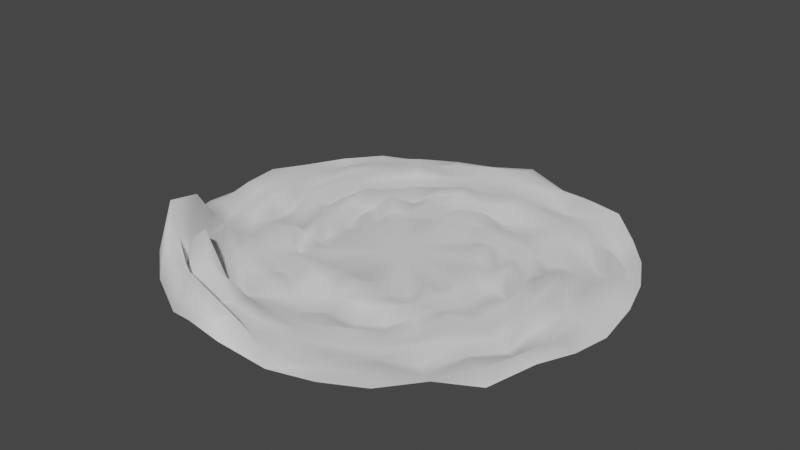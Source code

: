 # Source: ground.blend  (saved by Blender 2.92.15; exported with 4.5.12 LTS)
import bpy
from mathutils import Matrix  # noqa: F401  (used for matrix-valued properties, if any)

bpy.ops.wm.read_factory_settings(use_empty=True)
scene = bpy.context.scene
scene.name = 'Scene'

# ---- collections
col_collection = bpy.data.collections.new('Collection'); scene.collection.children.link(col_collection)

# ---- world
world_world = bpy.data.worlds.new('World'); scene.world = world_world
world_world.use_nodes = True; world_world.node_tree.nodes.clear()
_N = world_world.node_tree.nodes; _L = world_world.node_tree.links
n0 = _N.new('ShaderNodeOutputWorld'); n0.name = 'World Output'; n0.location = (300, 300)
n1 = _N.new('ShaderNodeBackground'); n1.name = 'Background'; n1.location = (10, 300)
n1.inputs[0].default_value = (0.05088, 0.05088, 0.05088, 1.0)
_L.new(n1.outputs[0], n0.inputs[0])
n0.is_active_output = True
world_world.color = (0.05088, 0.05088, 0.05088)
world_world.use_sun_shadow = False
world_world.sun_shadow_jitter_overblur = 0.0

# ---- meshes
me_circle = bpy.data.meshes.new('Circle')
me_circle.from_pydata([(0.07444, 12.63, -1.335), (-2.403, 12.39, -1.335), (-4.785, 11.66, -1.335), (-6.981, 10.49, -1.335), (-8.905, 8.912, -1.335), (-10.48, 6.988, -1.335), (-11.66, 4.792, -1.335), (-12.38, 2.41, -1.335), (-12.62, -0.06721, -1.335), (-12.38, -2.545, -1.335), (-11.66, -4.927, -1.335), (-10.48, -7.122, -1.335), (-8.905, -9.047, -1.335), (-6.981, -10.63, -1.335), (-4.785, -11.8, -1.335), (-2.403, -12.52, -1.335), (0.07444, -12.77, -1.335), (2.552, -12.52, -1.335), (4.934, -11.8, -1.335), (7.129, -10.63, -1.335), (9.054, -9.047, -1.335), (10.63, -7.122, -1.335), (11.81, -4.927, -1.335), (12.53, -2.545, -1.335), (12.77, -0.0672, -1.335), (12.53, 2.41, -1.335), (11.81, 4.792, -1.335), (10.63, 6.988, -1.335), (9.054, 8.912, -1.335), (7.129, 10.49, -1.335), (4.934, 11.66, -1.335), (2.552, 12.39, -1.335), (-1.598, 196.5, 3.325), (-37.41, 190.1, -6.065), (-74.28, 181.1, -6.901), (-109.3, 162.7, -6.603), (-138.3, 138.3, -1.335), (-162.6, 108.6, -1.335), (-180.7, 74.81, -1.335), (-190.8, 39.96, 3.146), (-196.4, -0.4488, -5.914), (-191.8, -38.24, -1.335), (-180.7, -74.94, -1.041), (-162.8, -110.1, 14.16), (-138.3, -138.4, 8.348), (-108.8, -162.9, 3.011), (-74.46, -179.2, -5.335), (-39.69, -192.2, 7.045), (-3.792, -197.1, 6.417), (38.09, -192.0, -1.017), (74.95, -180.8, -1.335), (108.8, -162.7, -1.335), (139.0, -136.3, 3.763), (163.9, -106.9, -6.082), (181.8, -73.11, 3.113), (192.0, -38.24, -1.335), (195.0, -0.5162, -5.914), (192.0, 38.1, -1.335), (180.8, 74.81, -1.335), (162.8, 108.6, -1.335), (138.4, 138.3, -1.335), (109.7, 164.0, 4.236), (74.95, 180.7, -1.335), (36.6, 193.0, -6.731), (47.23, -31.57, -1.335), (52.47, -21.77, -1.335), (-56.64, -0.06722, -1.335), (-55.55, -11.13, -1.335), (55.7, -11.13, -1.335), (-52.32, -21.77, -1.335), (56.79, -0.06717, -1.335), (-47.08, -31.57, -1.335), (55.7, 11.0, -1.335), (-40.03, -40.17, -1.335), (52.47, 21.64, -1.335), (-31.43, -47.22, -1.335), (47.23, 31.44, -1.335), (-21.63, -52.46, -1.335), (0.07445, 56.64, -1.335), (-10.99, 55.55, -1.335), (40.18, 40.03, -1.335), (-10.99, -55.69, -1.335), (-21.63, 52.33, -1.335), (31.58, 47.09, -1.335), (0.07446, -56.78, -1.335), (-31.43, 47.09, -1.335), (21.78, 52.33, -1.335), (11.14, -55.69, -1.335), (-40.03, 40.03, -1.335), (11.14, 55.55, -1.335), (21.78, -52.46, -1.335), (-47.08, 31.44, -1.335), (31.58, -47.22, -1.335), (-52.32, 21.64, -1.335), (40.18, -40.17, -1.335), (-55.55, 11.0, -1.335), (57.41, -39.27, 5.63), (68.81, -47.86, 2.444), (79.66, -52.85, -3.552), (90.14, -59.81, 2.372), (99.29, -65.26, 6.1), (110.8, -73.1, 2.142), (121.6, -81.62, 1.084), (132.0, -88.22, -3.519), (141.9, -94.22, 2.109), (153.1, -101.9, 0.609), (-67.72, 0.5289, -4.377), (-82.26, 0.6199, -3.246), (-95.1, 0.6823, 0.4573), (-108.3, -0.2669, -3.181), (-119.8, -0.441, -3.925), (-132.6, 0.3624, -8.422), (-145.7, -0.9607, 5.496), (-158.8, -0.5158, 0.9132), (-171.0, -0.09279, 0.9813), (-183.8, 2.172, 5.477), (0.2723, 70.56, 0.7882), (0.3737, 81.84, 5.557), (0.9692, 95.31, -3.36), (0.07771, 106.2, 1.124), (0.6201, 120.5, -3.309), (0.2369, 133.0, 0.601), (0.389, 146.6, 0.498), (0.2347, 158.1, 0.4909), (-0.1078, 170.6, 0.4157), (1.079, 185.6, 5.462), (168.9, -69.56, 4.965), (158.6, -65.54, -3.751), (147.6, -59.8, -9.268), (137.0, -54.38, -4.108), (123.7, -51.1, -3.448), (110.8, -45.98, -3.545), (99.5, -41.07, -3.108), (89.1, -36.27, -3.539), (77.88, -31.6, 1.039), (64.6, -27.55, -3.538), (-180.3, -35.7, 1.023), (-167.8, -33.86, -8.719), (-157.7, -29.68, -4.664), (-144.9, -27.7, -7.962), (-128.4, -25.42, -4.899), (-118.7, -23.78, -3.217), (-107.2, -21.18, -5.489), (-95.26, -20.37, -4.621), (-80.27, -15.27, 6.706), (-71.14, -14.52, -8.726), (179.5, -34.81, 2.095), (166.7, -34.07, -4.62), (156.1, -31.24, 0.9132), (143.8, -28.38, 5.74), (130.3, -25.72, -3.256), (117.7, -23.52, 0.5336), (106.1, -21.4, 0.97), (92.84, -18.97, -3.766), (80.53, -15.51, 1.126), (68.5, -13.82, 1.01), (-172.0, -69.98, 7.428), (-155.5, -65.03, 6.768), (-146.3, -61.06, -1.696), (-134.9, -55.69, -5.047), (-126.1, -51.73, -8.469), (-110.8, -48.08, 2.603), (-98.81, -41.61, 6.026), (-88.82, -33.91, 5.991), (-76.1, -31.54, 0.4641), (-67.02, -26.34, -4.38), (180.8, 0.4375, -3.504), (171.8, -0.0554, 0.7008), (159.4, 0.05698, 0.8808), (146.0, -0.7475, 6.446), (133.8, -0.5515, 0.944), (120.6, -0.07194, 6.842), (107.4, -1.977, -8.057), (95.54, 0.6093, -3.1), (82.72, 0.4842, -3.109), (69.13, -0.9541, 2.833), (-153.0, -103.0, 27.19), (-141.0, -93.26, 41.26), (-132.3, -88.6, -0.5176), (-119.9, -80.62, 12.44), (-110.7, -73.44, 0.8958), (-100.6, -66.92, -1.145), (-89.39, -60.54, -4.535), (-77.97, -54.22, 0.5912), (-70.7, -47.53, -9.362), (-56.26, -40.54, 1.031), (180.6, 36.61, 0.8972), (168.1, 35.03, 5.18), (155.2, 33.13, 1.276), (143.6, 27.76, -3.141), (132.8, 26.66, 4.982), (116.9, 23.15, 4.656), (106.1, 21.14, -3.205), (91.41, 19.11, 6.421), (81.24, 16.05, 0.9932), (69.07, 13.62, 0.7194), (-128.3, -130.1, 53.25), (-121.1, -121.3, 16.79), (-109.9, -112.2, 19.33), (-102.8, -102.6, 1.855), (-94.33, -93.73, 0.5528), (-85.6, -85.39, 5.475), (-75.4, -77.22, 3.406), (-66.97, -67.67, -3.296), (-58.15, -59.22, 0.4579), (-49.5, -50.13, 2.411), (170.5, 70.61, 0.5686), (158.9, 65.29, 0.8603), (148.2, 59.02, -3.931), (135.0, 55.49, 0.5202), (123.0, 51.59, 0.6335), (111.4, 47.44, -3.753), (98.99, 42.7, -7.721), (88.78, 36.82, 0.657), (76.78, 29.3, -3.824), (64.25, 27.44, 0.7682), (-102.9, -153.4, 50.05), (-95.98, -145.3, 7.71), (-87.11, -131.2, 41.61), (-81.19, -122.1, 1.883), (-74.18, -110.2, 2.154), (-68.76, -101.5, -6.693), (-59.11, -89.9, -3.421), (-53.14, -79.81, -3.3), (-48.14, -67.4, 1.773), (-38.58, -56.27, -3.166), (152.8, 102.7, -8.504), (142.4, 94.98, 6.649), (132.8, 88.88, -9.14), (121.9, 81.11, -3.756), (110.0, 73.12, -9.169), (102.1, 66.22, -8.394), (90.26, 60.19, 0.5884), (78.88, 52.57, -3.065), (68.74, 45.76, -3.635), (58.78, 41.64, 6.12), (-71.6, -168.6, 31.05), (-66.01, -158.6, 0.1793), (-65.1, -147.9, 28.18), (-56.13, -134.1, -3.103), (-50.92, -125.4, -5.927), (-44.87, -112.0, 7.218), (-40.25, -98.68, 5.995), (-36.63, -87.38, -3.771), (-33.55, -75.27, 5.448), (-27.53, -65.58, 6.672), (-35.74, 180.0, 1.492), (-32.02, 168.2, 6.526), (-30.15, 155.8, 0.5253), (-28.85, 143.3, 1.039), (-25.09, 130.8, -3.437), (-23.97, 118.2, 6.548), (-18.84, 104.8, 5.686), (-16.89, 95.63, 1.496), (-17.0, 83.04, -3.995), (-13.88, 68.41, -3.136), (129.8, 132.2, -9.086), (121.5, 122.2, -7.566), (112.1, 112.2, 0.6568), (104.6, 103.2, -3.832), (93.75, 94.76, 0.6428), (86.39, 83.82, 1.17), (75.97, 76.17, -3.237), (67.85, 67.95, 0.6695), (57.62, 59.93, -4.656), (49.18, 49.14, 0.7334), (-44.18, -183.1, 41.05), (-38.26, -170.0, 7.875), (-30.81, -155.5, 8.565), (-27.78, -144.1, 8.096), (-27.88, -130.9, 0.6258), (-25.17, -118.5, -0.8327), (-21.72, -106.3, -3.515), (-18.49, -94.1, 0.9793), (-14.74, -81.43, 1.233), (-14.34, -69.94, 1.424), (-69.84, 169.2, 0.8169), (-66.16, 159.1, 1.808), (-60.19, 146.4, -3.262), (-57.38, 133.5, 1.547), (-50.65, 123.5, -3.247), (-46.0, 111.3, 1.057), (-41.67, 99.63, 0.4707), (-36.14, 88.24, -3.235), (-32.23, 76.26, 0.5133), (-27.84, 64.69, -4.258), (102.7, 153.4, 1.757), (95.41, 141.6, 0.7654), (89.65, 130.8, 1.1), (79.66, 123.5, 1.965), (74.86, 110.6, 0.8662), (67.76, 100.1, -3.682), (61.59, 88.67, -3.275), (50.88, 79.09, 1.422), (45.33, 69.08, 0.6192), (40.53, 56.47, -3.779), (-0.382, -184.7, 24.48), (0.3142, -169.7, 2.043), (-3.068, -159.5, 7.25), (-1.875, -147.4, 4.626), (-2.107, -132.8, -4.563), (1.102, -121.7, -3.387), (-0.2914, -109.4, -8.074), (-1.212, -94.67, -3.943), (-0.507, -83.3, -3.545), (-1.089, -69.55, 6.394), (-102.5, 152.2, 0.3921), (-93.96, 142.6, -8.314), (-88.51, 130.3, 5.656), (-80.35, 121.9, 0.7403), (-73.37, 109.9, -8.476), (-66.72, 99.99, 0.4761), (-58.42, 90.25, -9.326), (-51.15, 79.05, -5.165), (-44.24, 67.95, -4.973), (-38.76, 58.06, -3.472), (71.04, 169.6, 5.54), (64.38, 157.6, -8.126), (60.16, 146.3, -5.221), (56.35, 136.6, 1.095), (49.92, 125.5, 1.063), (46.95, 111.7, -4.194), (41.19, 100.3, -8.335), (36.79, 88.67, -3.65), (31.42, 76.99, -3.328), (25.21, 65.49, 2.538), (36.92, -179.9, -8.682), (33.18, -168.1, 2.684), (29.77, -156.6, 2.631), (27.88, -143.7, 1.883), (26.53, -131.3, 0.5395), (25.02, -117.9, 2.714), (21.09, -106.0, -3.287), (18.28, -92.3, 2.46), (16.19, -80.14, 5.229), (12.98, -69.93, 6.237), (-130.2, 129.6, 0.668), (-120.5, 120.5, 0.6443), (-111.6, 111.6, 0.8687), (-103.4, 102.9, -3.291), (-95.41, 94.2, -5.013), (-85.54, 85.24, -3.718), (-76.97, 76.42, -3.051), (-66.98, 66.67, 0.8153), (-58.64, 58.48, 6.009), (-49.85, 49.98, 0.8073), (36.14, 179.6, 0.9608), (34.06, 168.4, 0.704), (31.5, 154.9, -3.195), (29.07, 142.9, -3.227), (27.61, 131.5, 5.496), (21.91, 118.7, 2.334), (23.45, 105.7, -8.823), (17.97, 93.6, 1.861), (17.0, 80.83, -3.26), (14.08, 69.45, 0.5425), (72.76, -170.6, 2.554), (65.64, -158.9, 0.7328), (60.84, -146.7, -3.243), (58.0, -134.2, -3.771), (49.1, -121.1, 1.416), (46.23, -112.3, -3.006), (40.26, -100.2, -8.131), (35.84, -87.98, 0.8154), (31.81, -77.11, 0.6513), (27.44, -62.81, 2.045), (-151.0, 101.6, -7.803), (-143.3, 94.63, 1.457), (-131.4, 88.05, 3.052), (-121.0, 80.49, 0.8097), (-110.1, 74.07, 0.555), (-100.7, 67.22, -3.755), (-90.91, 61.2, 5.338), (-79.25, 54.28, -8.072), (-69.57, 45.91, -3.623), (-59.94, 38.63, -8.197), (101.7, -152.9, 1.039), (95.58, -140.4, 1.89), (87.58, -131.4, -3.471), (81.42, -121.6, -3.295), (73.35, -111.2, -3.316), (66.72, -99.7, -3.319), (59.01, -88.15, -8.068), (53.45, -78.68, 0.794), (46.32, -68.26, 0.5518), (39.63, -58.65, -3.206), (-171.0, 69.61, 1.641), (-158.2, 64.95, 0.7334), (-146.0, 60.87, -3.244), (-134.1, 56.2, -3.269), (-122.0, 52.73, 5.517), (-110.3, 47.09, -8.254), (-99.36, 42.77, 1.746), (-87.67, 35.63, 2.5), (-76.79, 33.5, -7.798), (-65.03, 26.73, 0.8724), (130.8, -129.6, -3.42), (120.3, -120.7, -8.36), (109.9, -112.0, -8.449), (102.8, -103.0, 0.8212), (93.64, -94.69, -3.478), (85.15, -86.23, -3.312), (77.08, -76.67, 0.7095), (67.25, -68.72, 6.367), (58.87, -58.38, -3.475), (49.34, -50.17, -4.089), (-182.9, 36.13, 1.345), (-167.6, 33.4, 0.6008), (-154.4, 29.58, 1.861), (-142.9, 26.45, -3.574), (-131.0, 26.23, 0.9951), (-118.1, 24.17, -3.263), (-106.3, 21.39, -3.317), (-93.06, 18.22, -3.549), (-80.52, 15.98, 0.657), (-68.36, 13.33, -8.239), (0.07444, -0.06721, -1.335)], [], [(126, 105, 53, 54), (136, 115, 40, 41), (146, 126, 54, 55), (156, 136, 41, 42), (166, 146, 55, 56), (176, 156, 42, 43), (186, 166, 56, 57), (196, 176, 43, 44), (206, 186, 57, 58), (216, 196, 44, 45), (226, 206, 58, 59), (236, 216, 45, 46), (246, 125, 32, 33), (256, 226, 59, 60), (266, 236, 46, 47), (276, 246, 33, 34), (286, 256, 60, 61), (296, 266, 47, 48), (306, 276, 34, 35), (316, 286, 61, 62), (326, 296, 48, 49), (336, 306, 35, 36), (346, 316, 62, 63), (356, 326, 49, 50), (366, 336, 36, 37), (125, 346, 63, 32), (376, 356, 50, 51), (386, 366, 37, 38), (396, 376, 51, 52), (406, 386, 38, 39), (105, 396, 52, 53), (115, 406, 39, 40), (8, 7, 95, 66), (21, 20, 94, 64), (7, 6, 93, 95), (20, 19, 92, 94), (6, 5, 91, 93), (19, 18, 90, 92), (0, 31, 89, 78), (5, 4, 88, 91), (18, 17, 87, 90), (31, 30, 86, 89), (4, 3, 85, 88), (17, 16, 84, 87), (30, 29, 83, 86), (3, 2, 82, 85), (16, 15, 81, 84), (29, 28, 80, 83), (2, 1, 79, 82), (15, 14, 77, 81), (28, 27, 76, 80), (1, 0, 78, 79), (14, 13, 75, 77), (27, 26, 74, 76), (13, 12, 73, 75), (26, 25, 72, 74), (12, 11, 71, 73), (25, 24, 70, 72), (11, 10, 69, 71), (24, 23, 68, 70), (10, 9, 67, 69), (23, 22, 65, 68), (9, 8, 66, 67), (22, 21, 64, 65), (66, 95, 415, 106), (106, 415, 414, 107), (107, 414, 413, 108), (108, 413, 412, 109), (109, 412, 411, 110), (110, 411, 410, 111), (111, 410, 409, 112), (112, 409, 408, 113), (113, 408, 407, 114), (114, 407, 406, 115), (64, 94, 405, 96), (96, 405, 404, 97), (97, 404, 403, 98), (98, 403, 402, 99), (99, 402, 401, 100), (100, 401, 400, 101), (101, 400, 399, 102), (102, 399, 398, 103), (103, 398, 397, 104), (104, 397, 396, 105), (95, 93, 395, 415), (415, 395, 394, 414), (414, 394, 393, 413), (413, 393, 392, 412), (412, 392, 391, 411), (411, 391, 390, 410), (410, 390, 389, 409), (409, 389, 388, 408), (408, 388, 387, 407), (407, 387, 386, 406), (94, 92, 385, 405), (405, 385, 384, 404), (404, 384, 383, 403), (403, 383, 382, 402), (402, 382, 381, 401), (401, 381, 380, 400), (400, 380, 379, 399), (399, 379, 378, 398), (398, 378, 377, 397), (397, 377, 376, 396), (93, 91, 375, 395), (395, 375, 374, 394), (394, 374, 373, 393), (393, 373, 372, 392), (392, 372, 371, 391), (391, 371, 370, 390), (390, 370, 369, 389), (389, 369, 368, 388), (388, 368, 367, 387), (387, 367, 366, 386), (92, 90, 365, 385), (385, 365, 364, 384), (384, 364, 363, 383), (383, 363, 362, 382), (382, 362, 361, 381), (381, 361, 360, 380), (380, 360, 359, 379), (379, 359, 358, 378), (378, 358, 357, 377), (377, 357, 356, 376), (78, 89, 355, 116), (116, 355, 354, 117), (117, 354, 353, 118), (118, 353, 352, 119), (119, 352, 351, 120), (120, 351, 350, 121), (121, 350, 349, 122), (122, 349, 348, 123), (123, 348, 347, 124), (124, 347, 346, 125), (91, 88, 345, 375), (375, 345, 344, 374), (374, 344, 343, 373), (373, 343, 342, 372), (372, 342, 341, 371), (371, 341, 340, 370), (370, 340, 339, 369), (369, 339, 338, 368), (368, 338, 337, 367), (367, 337, 336, 366), (90, 87, 335, 365), (365, 335, 334, 364), (364, 334, 333, 363), (363, 333, 332, 362), (362, 332, 331, 361), (361, 331, 330, 360), (360, 330, 329, 359), (359, 329, 328, 358), (358, 328, 327, 357), (357, 327, 326, 356), (89, 86, 325, 355), (355, 325, 324, 354), (354, 324, 323, 353), (353, 323, 322, 352), (352, 322, 321, 351), (351, 321, 320, 350), (350, 320, 319, 349), (349, 319, 318, 348), (348, 318, 317, 347), (347, 317, 316, 346), (88, 85, 315, 345), (345, 315, 314, 344), (344, 314, 313, 343), (343, 313, 312, 342), (342, 312, 311, 341), (341, 311, 310, 340), (340, 310, 309, 339), (339, 309, 308, 338), (338, 308, 307, 337), (337, 307, 306, 336), (87, 84, 305, 335), (335, 305, 304, 334), (334, 304, 303, 333), (333, 303, 302, 332), (332, 302, 301, 331), (331, 301, 300, 330), (330, 300, 299, 329), (329, 299, 298, 328), (328, 298, 297, 327), (327, 297, 296, 326), (86, 83, 295, 325), (325, 295, 294, 324), (324, 294, 293, 323), (323, 293, 292, 322), (322, 292, 291, 321), (321, 291, 290, 320), (320, 290, 289, 319), (319, 289, 288, 318), (318, 288, 287, 317), (317, 287, 286, 316), (85, 82, 285, 315), (315, 285, 284, 314), (314, 284, 283, 313), (313, 283, 282, 312), (312, 282, 281, 311), (311, 281, 280, 310), (310, 280, 279, 309), (309, 279, 278, 308), (308, 278, 277, 307), (307, 277, 276, 306), (84, 81, 275, 305), (305, 275, 274, 304), (304, 274, 273, 303), (303, 273, 272, 302), (302, 272, 271, 301), (301, 271, 270, 300), (300, 270, 269, 299), (299, 269, 268, 298), (298, 268, 267, 297), (297, 267, 266, 296), (83, 80, 265, 295), (295, 265, 264, 294), (294, 264, 263, 293), (293, 263, 262, 292), (292, 262, 261, 291), (291, 261, 260, 290), (290, 260, 259, 289), (289, 259, 258, 288), (288, 258, 257, 287), (287, 257, 256, 286), (82, 79, 255, 285), (285, 255, 254, 284), (284, 254, 253, 283), (283, 253, 252, 282), (282, 252, 251, 281), (281, 251, 250, 280), (280, 250, 249, 279), (279, 249, 248, 278), (278, 248, 247, 277), (277, 247, 246, 276), (81, 77, 245, 275), (275, 245, 244, 274), (274, 244, 243, 273), (273, 243, 242, 272), (272, 242, 241, 271), (271, 241, 240, 270), (270, 240, 239, 269), (269, 239, 238, 268), (268, 238, 237, 267), (267, 237, 236, 266), (80, 76, 235, 265), (265, 235, 234, 264), (264, 234, 233, 263), (263, 233, 232, 262), (262, 232, 231, 261), (261, 231, 230, 260), (260, 230, 229, 259), (259, 229, 228, 258), (258, 228, 227, 257), (257, 227, 226, 256), (79, 78, 116, 255), (255, 116, 117, 254), (254, 117, 118, 253), (253, 118, 119, 252), (252, 119, 120, 251), (251, 120, 121, 250), (250, 121, 122, 249), (249, 122, 123, 248), (248, 123, 124, 247), (247, 124, 125, 246), (77, 75, 225, 245), (245, 225, 224, 244), (244, 224, 223, 243), (243, 223, 222, 242), (242, 222, 221, 241), (241, 221, 220, 240), (240, 220, 219, 239), (239, 219, 218, 238), (238, 218, 217, 237), (237, 217, 216, 236), (76, 74, 215, 235), (235, 215, 214, 234), (234, 214, 213, 233), (233, 213, 212, 232), (232, 212, 211, 231), (231, 211, 210, 230), (230, 210, 209, 229), (229, 209, 208, 228), (228, 208, 207, 227), (227, 207, 206, 226), (75, 73, 205, 225), (225, 205, 204, 224), (224, 204, 203, 223), (223, 203, 202, 222), (222, 202, 201, 221), (221, 201, 200, 220), (220, 200, 199, 219), (219, 199, 198, 218), (218, 198, 197, 217), (217, 197, 196, 216), (74, 72, 195, 215), (215, 195, 194, 214), (214, 194, 193, 213), (213, 193, 192, 212), (212, 192, 191, 211), (211, 191, 190, 210), (210, 190, 189, 209), (209, 189, 188, 208), (208, 188, 187, 207), (207, 187, 186, 206), (73, 71, 185, 205), (205, 185, 184, 204), (204, 184, 183, 203), (203, 183, 182, 202), (202, 182, 181, 201), (201, 181, 180, 200), (200, 180, 179, 199), (199, 179, 178, 198), (198, 178, 177, 197), (197, 177, 176, 196), (72, 70, 175, 195), (195, 175, 174, 194), (194, 174, 173, 193), (193, 173, 172, 192), (192, 172, 171, 191), (191, 171, 170, 190), (190, 170, 169, 189), (189, 169, 168, 188), (188, 168, 167, 187), (187, 167, 166, 186), (71, 69, 165, 185), (185, 165, 164, 184), (184, 164, 163, 183), (183, 163, 162, 182), (182, 162, 161, 181), (181, 161, 160, 180), (180, 160, 159, 179), (179, 159, 158, 178), (178, 158, 157, 177), (177, 157, 156, 176), (70, 68, 155, 175), (175, 155, 154, 174), (174, 154, 153, 173), (173, 153, 152, 172), (172, 152, 151, 171), (171, 151, 150, 170), (170, 150, 149, 169), (169, 149, 148, 168), (168, 148, 147, 167), (167, 147, 146, 166), (69, 67, 145, 165), (165, 145, 144, 164), (164, 144, 143, 163), (163, 143, 142, 162), (162, 142, 141, 161), (161, 141, 140, 160), (160, 140, 139, 159), (159, 139, 138, 158), (158, 138, 137, 157), (157, 137, 136, 156), (68, 65, 135, 155), (155, 135, 134, 154), (154, 134, 133, 153), (153, 133, 132, 152), (152, 132, 131, 151), (151, 131, 130, 150), (150, 130, 129, 149), (149, 129, 128, 148), (148, 128, 127, 147), (147, 127, 126, 146), (67, 66, 106, 145), (145, 106, 107, 144), (144, 107, 108, 143), (143, 108, 109, 142), (142, 109, 110, 141), (141, 110, 111, 140), (140, 111, 112, 139), (139, 112, 113, 138), (138, 113, 114, 137), (137, 114, 115, 136), (65, 64, 96, 135), (135, 96, 97, 134), (134, 97, 98, 133), (133, 98, 99, 132), (132, 99, 100, 131), (131, 100, 101, 130), (130, 101, 102, 129), (129, 102, 103, 128), (128, 103, 104, 127), (127, 104, 105, 126), (12, 13, 416), (26, 27, 416), (13, 14, 416), (0, 1, 416), (27, 28, 416), (14, 15, 416), (1, 2, 416), (28, 29, 416), (15, 16, 416), (2, 3, 416), (29, 30, 416), (16, 17, 416), (3, 4, 416), (30, 31, 416), (17, 18, 416), (4, 5, 416), (31, 0, 416), (18, 19, 416), (5, 6, 416), (19, 20, 416), (6, 7, 416), (20, 21, 416), (7, 8, 416), (21, 22, 416), (8, 9, 416), (22, 23, 416), (9, 10, 416), (23, 24, 416), (10, 11, 416), (24, 25, 416), (11, 12, 416), (25, 26, 416)])
me_circle.polygons.foreach_set('use_smooth', [True] * 416)
_uv = me_circle.uv_layers.new(name='UVMap')
_uv.uv.foreach_set('vector', [0.0, 0.0, 0.0, 0.0, 0.0, 0.0, 0.0, 0.0, 0.0, 0.0, 0.0, 0.0, 0.0, 0.0, 0.0, 0.0, 0.0, 0.0, 0.0, 0.0, 0.0, 0.0, 0.0, 0.0, 0.0, 0.0, 0.0, 0.0, 0.0, 0.0, 0.0, 0.0, 0.0, 0.0, 0.0, 0.0, 0.0, 0.0, 0.0, 0.0, 0.0, 0.0, 0.0, 0.0, 0.0, 0.0, 0.0, 0.0, 0.0, 0.0, 0.0, 0.0, 0.0, 0.0, 0.0, 0.0, 0.0, 0.0, 0.0, 0.0, 0.0, 0.0, 0.0, 0.0, 0.0, 0.0, 0.0, 0.0, 0.0, 0.0, 0.0, 0.0, 0.0, 0.0, 0.0, 0.0, 0.0, 0.0, 0.0, 0.0, 0.0, 0.0, 0.0, 0.0, 0.0, 0.0, 0.0, 0.0, 0.0, 0.0, 0.0, 0.0, 0.0, 0.0, 0.0, 0.0, 0.0, 0.0, 0.0, 0.0, 0.0, 0.0, 0.0, 0.0, 0.0, 0.0, 0.0, 0.0, 0.0, 0.0, 0.0, 0.0, 0.0, 0.0, 0.0, 0.0, 0.0, 0.0, 0.0, 0.0, 0.0, 0.0, 0.0, 0.0, 0.0, 0.0, 0.0, 0.0, 0.0, 0.0, 0.0, 0.0, 0.0, 0.0, 0.0, 0.0, 0.0, 0.0, 0.0, 0.0, 0.0, 0.0, 0.0, 0.0, 0.0, 0.0, 0.0, 0.0, 0.0, 0.0, 0.0, 0.0, 0.0, 0.0, 0.0, 0.0, 0.0, 0.0, 0.0, 0.0, 0.0, 0.0, 0.0, 0.0, 0.0, 0.0, 0.0, 0.0, 0.0, 0.0, 0.0, 0.0, 0.0, 0.0, 0.0, 0.0, 0.0, 0.0, 0.0, 0.0, 0.0, 0.0, 0.0, 0.0, 0.0, 0.0, 0.0, 0.0, 0.0, 0.0, 0.0, 0.0, 0.0, 0.0, 0.0, 0.0, 0.0, 0.0, 0.0, 0.0, 0.0, 0.0, 0.0, 0.0, 0.0, 0.0, 0.0, 0.0, 0.0, 0.0, 0.0, 0.0, 0.0, 0.0, 0.0, 0.0, 0.0, 0.0, 0.0, 0.0, 0.0, 0.0, 0.0, 0.0, 0.0, 0.0, 0.0, 0.0, 0.0, 0.0, 0.0, 0.0, 0.0, 0.0, 0.0, 0.0, 0.0, 0.0, 0.0, 0.0, 0.0, 0.0, 0.0, 0.0, 0.0, 0.0, 0.0, 0.0, 0.0, 0.0, 0.0, 0.0, 0.0, 0.0, 0.0, 0.0, 0.0, 0.0, 0.0, 0.0, 0.0, 0.0, 0.0, 0.0, 0.0, 0.0, 0.0, 0.0, 0.0, 0.0, 0.0, 0.0, 0.0, 0.0, 0.0, 0.0, 0.0, 0.0, 0.0, 0.0, 0.0, 0.0, 0.0, 0.0, 0.0, 0.0, 0.0, 0.0, 0.0, 0.0, 0.0, 0.0, 0.0, 0.0, 0.0, 0.0, 0.0, 0.0, 0.0, 0.0, 0.0, 0.0, 0.0, 0.0, 0.0, 0.0, 0.0, 0.0, 0.0, 0.0, 0.0, 0.0, 0.0, 0.0, 0.0, 0.0, 0.0, 0.0, 0.0, 0.0, 0.0, 0.0, 0.0, 0.0, 0.0, 0.0, 0.0, 0.0, 0.0, 0.0, 0.0, 0.0, 0.0, 0.0, 0.0, 0.0, 0.0, 0.0, 0.0, 0.0, 0.0, 0.0, 0.0, 0.0, 0.0, 0.0, 0.0, 0.0, 0.0, 0.0, 0.0, 0.0, 0.0, 0.0, 0.0, 0.0, 0.0, 0.0, 0.0, 0.0, 0.0, 0.0, 0.0, 0.0, 0.0, 0.0, 0.0, 0.0, 0.0, 0.0, 0.0, 0.0, 0.0, 0.0, 0.0, 0.0, 0.0, 0.0, 0.0, 0.0, 0.0, 0.0, 0.0, 0.0, 0.0, 0.0, 0.0, 0.0, 0.0, 0.0, 0.0, 0.0, 0.0, 0.0, 0.0, 0.0, 0.0, 0.0, 0.0, 0.0, 0.0, 0.0, 0.0, 0.0, 0.0, 0.0, 0.0, 0.0, 0.0, 0.0, 0.0, 0.0, 0.0, 0.0, 0.0, 0.0, 0.0, 0.0, 0.0, 0.0, 0.0, 0.0, 0.0, 0.0, 0.0, 0.0, 0.0, 0.0, 0.0, 0.0, 0.0, 0.0, 0.0, 0.0, 0.0, 0.0, 0.0, 0.0, 0.0, 0.0, 0.0, 0.0, 0.0, 0.0, 0.0, 0.0, 0.0, 0.0, 0.0, 0.0, 0.0, 0.0, 0.0, 0.0, 0.0, 0.0, 0.0, 0.0, 0.0, 0.0, 0.0, 0.0, 0.0, 0.0, 0.0, 0.0, 0.0, 0.0, 0.0, 0.0, 0.0, 0.0, 0.0, 0.0, 0.0, 0.0, 0.0, 0.0, 0.0, 0.0, 0.0, 0.0, 0.0, 0.0, 0.0, 0.0, 0.0, 0.0, 0.0, 0.0, 0.0, 0.0, 0.0, 0.0, 0.0, 0.0, 0.0, 0.0, 0.0, 0.0, 0.0, 0.0, 0.0, 0.0, 0.0, 0.0, 0.0, 0.0, 0.0, 0.0, 0.0, 0.0, 0.0, 0.0, 0.0, 0.0, 0.0, 0.0, 0.0, 0.0, 0.0, 0.0, 0.0, 0.0, 0.0, 0.0, 0.0, 0.0, 0.0, 0.0, 0.0, 0.0, 0.0, 0.0, 0.0, 0.0, 0.0, 0.0, 0.0, 0.0, 0.0, 0.0, 0.0, 0.0, 0.0, 0.0, 0.0, 0.0, 0.0, 0.0, 0.0, 0.0, 0.0, 0.0, 0.0, 0.0, 0.0, 0.0, 0.0, 0.0, 0.0, 0.0, 0.0, 0.0, 0.0, 0.0, 0.0, 0.0, 0.0, 0.0, 0.0, 0.0, 0.0, 0.0, 0.0, 0.0, 0.0, 0.0, 0.0, 0.0, 0.0, 0.0, 0.0, 0.0, 0.0, 0.0, 0.0, 0.0, 0.0, 0.0, 0.0, 0.0, 0.0, 0.0, 0.0, 0.0, 0.0, 0.0, 0.0, 0.0, 0.0, 0.0, 0.0, 0.0, 0.0, 0.0, 0.0, 0.0, 0.0, 0.0, 0.0, 0.0, 0.0, 0.0, 0.0, 0.0, 0.0, 0.0, 0.0, 0.0, 0.0, 0.0, 0.0, 0.0, 0.0, 0.0, 0.0, 0.0, 0.0, 0.0, 0.0, 0.0, 0.0, 0.0, 0.0, 0.0, 0.0, 0.0, 0.0, 0.0, 0.0, 0.0, 0.0, 0.0, 0.0, 0.0, 0.0, 0.0, 0.0, 0.0, 0.0, 0.0, 0.0, 0.0, 0.0, 0.0, 0.0, 0.0, 0.0, 0.0, 0.0, 0.0, 0.0, 0.0, 0.0, 0.0, 0.0, 0.0, 0.0, 0.0, 0.0, 0.0, 0.0, 0.0, 0.0, 0.0, 0.0, 0.0, 0.0, 0.0, 0.0, 0.0, 0.0, 0.0, 0.0, 0.0, 0.0, 0.0, 0.0, 0.0, 0.0, 0.0, 0.0, 0.0, 0.0, 0.0, 0.0, 0.0, 0.0, 0.0, 0.0, 0.0, 0.0, 0.0, 0.0, 0.0, 0.0, 0.0, 0.0, 0.0, 0.0, 0.0, 0.0, 0.0, 0.0, 0.0, 0.0, 0.0, 0.0, 0.0, 0.0, 0.0, 0.0, 0.0, 0.0, 0.0, 0.0, 0.0, 0.0, 0.0, 0.0, 0.0, 0.0, 0.0, 0.0, 0.0, 0.0, 0.0, 0.0, 0.0, 0.0, 0.0, 0.0, 0.0, 0.0, 0.0, 0.0, 0.0, 0.0, 0.0, 0.0, 0.0, 0.0, 0.0, 0.0, 0.0, 0.0, 0.0, 0.0, 0.0, 0.0, 0.0, 0.0, 0.0, 0.0, 0.0, 0.0, 0.0, 0.0, 0.0, 0.0, 0.0, 0.0, 0.0, 0.0, 0.0, 0.0, 0.0, 0.0, 0.0, 0.0, 0.0, 0.0, 0.0, 0.0, 0.0, 0.0, 0.0, 0.0, 0.0, 0.0, 0.0, 0.0, 0.0, 0.0, 0.0, 0.0, 0.0, 0.0, 0.0, 0.0, 0.0, 0.0, 0.0, 0.0, 0.0, 0.0, 0.0, 0.0, 0.0, 0.0, 0.0, 0.0, 0.0, 0.0, 0.0, 0.0, 0.0, 0.0, 0.0, 0.0, 0.0, 0.0, 0.0, 0.0, 0.0, 0.0, 0.0, 0.0, 0.0, 0.0, 0.0, 0.0, 0.0, 0.0, 0.0, 0.0, 0.0, 0.0, 0.0, 0.0, 0.0, 0.0, 0.0, 0.0, 0.0, 0.0, 0.0, 0.0, 0.0, 0.0, 0.0, 0.0, 0.0, 0.0, 0.0, 0.0, 0.0, 0.0, 0.0, 0.0, 0.0, 0.0, 0.0, 0.0, 0.0, 0.0, 0.0, 0.0, 0.0, 0.0, 0.0, 0.0, 0.0, 0.0, 0.0, 0.0, 0.0, 0.0, 0.0, 0.0, 0.0, 0.0, 0.0, 0.0, 0.0, 0.0, 0.0, 0.0, 0.0, 0.0, 0.0, 0.0, 0.0, 0.0, 0.0, 0.0, 0.0, 0.0, 0.0, 0.0, 0.0, 0.0, 0.0, 0.0, 0.0, 0.0, 0.0, 0.0, 0.0, 0.0, 0.0, 0.0, 0.0, 0.0, 0.0, 0.0, 0.0, 0.0, 0.0, 0.0, 0.0, 0.0, 0.0, 0.0, 0.0, 0.0, 0.0, 0.0, 0.0, 0.0, 0.0, 0.0, 0.0, 0.0, 0.0, 0.0, 0.0, 0.0, 0.0, 0.0, 0.0, 0.0, 0.0, 0.0, 0.0, 0.0, 0.0, 0.0, 0.0, 0.0, 0.0, 0.0, 0.0, 0.0, 0.0, 0.0, 0.0, 0.0, 0.0, 0.0, 0.0, 0.0, 0.0, 0.0, 0.0, 0.0, 0.0, 0.0, 0.0, 0.0, 0.0, 0.0, 0.0, 0.0, 0.0, 0.0, 0.0, 0.0, 0.0, 0.0, 0.0, 0.0, 0.0, 0.0, 0.0, 0.0, 0.0, 0.0, 0.0, 0.0, 0.0, 0.0, 0.0, 0.0, 0.0, 0.0, 0.0, 0.0, 0.0, 0.0, 0.0, 0.0, 0.0, 0.0, 0.0, 0.0, 0.0, 0.0, 0.0, 0.0, 0.0, 0.0, 0.0, 0.0, 0.0, 0.0, 0.0, 0.0, 0.0, 0.0, 0.0, 0.0, 0.0, 0.0, 0.0, 0.0, 0.0, 0.0, 0.0, 0.0, 0.0, 0.0, 0.0, 0.0, 0.0, 0.0, 0.0, 0.0, 0.0, 0.0, 0.0, 0.0, 0.0, 0.0, 0.0, 0.0, 0.0, 0.0, 0.0, 0.0, 0.0, 0.0, 0.0, 0.0, 0.0, 0.0, 0.0, 0.0, 0.0, 0.0, 0.0, 0.0, 0.0, 0.0, 0.0, 0.0, 0.0, 0.0, 0.0, 0.0, 0.0, 0.0, 0.0, 0.0, 0.0, 0.0, 0.0, 0.0, 0.0, 0.0, 0.0, 0.0, 0.0, 0.0, 0.0, 0.0, 0.0, 0.0, 0.0, 0.0, 0.0, 0.0, 0.0, 0.0, 0.0, 0.0, 0.0, 0.0, 0.0, 0.0, 0.0, 0.0, 0.0, 0.0, 0.0, 0.0, 0.0, 0.0, 0.0, 0.0, 0.0, 0.0, 0.0, 0.0, 0.0, 0.0, 0.0, 0.0, 0.0, 0.0, 0.0, 0.0, 0.0, 0.0, 0.0, 0.0, 0.0, 0.0, 0.0, 0.0, 0.0, 0.0, 0.0, 0.0, 0.0, 0.0, 0.0, 0.0, 0.0, 0.0, 0.0, 0.0, 0.0, 0.0, 0.0, 0.0, 0.0, 0.0, 0.0, 0.0, 0.0, 0.0, 0.0, 0.0, 0.0, 0.0, 0.0, 0.0, 0.0, 0.0, 0.0, 0.0, 0.0, 0.0, 0.0, 0.0, 0.0, 0.0, 0.0, 0.0, 0.0, 0.0, 0.0, 0.0, 0.0, 0.0, 0.0, 0.0, 0.0, 0.0, 0.0, 0.0, 0.0, 0.0, 0.0, 0.0, 0.0, 0.0, 0.0, 0.0, 0.0, 0.0, 0.0, 0.0, 0.0, 0.0, 0.0, 0.0, 0.0, 0.0, 0.0, 0.0, 0.0, 0.0, 0.0, 0.0, 0.0, 0.0, 0.0, 0.0, 0.0, 0.0, 0.0, 0.0, 0.0, 0.0, 0.0, 0.0, 0.0, 0.0, 0.0, 0.0, 0.0, 0.0, 0.0, 0.0, 0.0, 0.0, 0.0, 0.0, 0.0, 0.0, 0.0, 0.0, 0.0, 0.0, 0.0, 0.0, 0.0, 0.0, 0.0, 0.0, 0.0, 0.0, 0.0, 0.0, 0.0, 0.0, 0.0, 0.0, 0.0, 0.0, 0.0, 0.0, 0.0, 0.0, 0.0, 0.0, 0.0, 0.0, 0.0, 0.0, 0.0, 0.0, 0.0, 0.0, 0.0, 0.0, 0.0, 0.0, 0.0, 0.0, 0.0, 0.0, 0.0, 0.0, 0.0, 0.0, 0.0, 0.0, 0.0, 0.0, 0.0, 0.0, 0.0, 0.0, 0.0, 0.0, 0.0, 0.0, 0.0, 0.0, 0.0, 0.0, 0.0, 0.0, 0.0, 0.0, 0.0, 0.0, 0.0, 0.0, 0.0, 0.0, 0.0, 0.0, 0.0, 0.0, 0.0, 0.0, 0.0, 0.0, 0.0, 0.0, 0.0, 0.0, 0.0, 0.0, 0.0, 0.0, 0.0, 0.0, 0.0, 0.0, 0.0, 0.0, 0.0, 0.0, 0.0, 0.0, 0.0, 0.0, 0.0, 0.0, 0.0, 0.0, 0.0, 0.0, 0.0, 0.0, 0.0, 0.0, 0.0, 0.0, 0.0, 0.0, 0.0, 0.0, 0.0, 0.0, 0.0, 0.0, 0.0, 0.0, 0.0, 0.0, 0.0, 0.0, 0.0, 0.0, 0.0, 0.0, 0.0, 0.0, 0.0, 0.0, 0.0, 0.0, 0.0, 0.0, 0.0, 0.0, 0.0, 0.0, 0.0, 0.0, 0.0, 0.0, 0.0, 0.0, 0.0, 0.0, 0.0, 0.0, 0.0, 0.0, 0.0, 0.0, 0.0, 0.0, 0.0, 0.0, 0.0, 0.0, 0.0, 0.0, 0.0, 0.0, 0.0, 0.0, 0.0, 0.0, 0.0, 0.0, 0.0, 0.0, 0.0, 0.0, 0.0, 0.0, 0.0, 0.0, 0.0, 0.0, 0.0, 0.0, 0.0, 0.0, 0.0, 0.0, 0.0, 0.0, 0.0, 0.0, 0.0, 0.0, 0.0, 0.0, 0.0, 0.0, 0.0, 0.0, 0.0, 0.0, 0.0, 0.0, 0.0, 0.0, 0.0, 0.0, 0.0, 0.0, 0.0, 0.0, 0.0, 0.0, 0.0, 0.0, 0.0, 0.0, 0.0, 0.0, 0.0, 0.0, 0.0, 0.0, 0.0, 0.0, 0.0, 0.0, 0.0, 0.0, 0.0, 0.0, 0.0, 0.0, 0.0, 0.0, 0.0, 0.0, 0.0, 0.0, 0.0, 0.0, 0.0, 0.0, 0.0, 0.0, 0.0, 0.0, 0.0, 0.0, 0.0, 0.0, 0.0, 0.0, 0.0, 0.0, 0.0, 0.0, 0.0, 0.0, 0.0, 0.0, 0.0, 0.0, 0.0, 0.0, 0.0, 0.0, 0.0, 0.0, 0.0, 0.0, 0.0, 0.0, 0.0, 0.0, 0.0, 0.0, 0.0, 0.0, 0.0, 0.0, 0.0, 0.0, 0.0, 0.0, 0.0, 0.0, 0.0, 0.0, 0.0, 0.0, 0.0, 0.0, 0.0, 0.0, 0.0, 0.0, 0.0, 0.0, 0.0, 0.0, 0.0, 0.0, 0.0, 0.0, 0.0, 0.0, 0.0, 0.0, 0.0, 0.0, 0.0, 0.0, 0.0, 0.0, 0.0, 0.0, 0.0, 0.0, 0.0, 0.0, 0.0, 0.0, 0.0, 0.0, 0.0, 0.0, 0.0, 0.0, 0.0, 0.0, 0.0, 0.0, 0.0, 0.0, 0.0, 0.0, 0.0, 0.0, 0.0, 0.0, 0.0, 0.0, 0.0, 0.0, 0.0, 0.0, 0.0, 0.0, 0.0, 0.0, 0.0, 0.0, 0.0, 0.0, 0.0, 0.0, 0.0, 0.0, 0.0, 0.0, 0.0, 0.0, 0.0, 0.0, 0.0, 0.0, 0.0, 0.0, 0.0, 0.0, 0.0, 0.0, 0.0, 0.0, 0.0, 0.0, 0.0, 0.0, 0.0, 0.0, 0.0, 0.0, 0.0, 0.0, 0.0, 0.0, 0.0, 0.0, 0.0, 0.0, 0.0, 0.0, 0.0, 0.0, 0.0, 0.0, 0.0, 0.0, 0.0, 0.0, 0.0, 0.0, 0.0, 0.0, 0.0, 0.0, 0.0, 0.0, 0.0, 0.0, 0.0, 0.0, 0.0, 0.0, 0.0, 0.0, 0.0, 0.0, 0.0, 0.0, 0.0, 0.0, 0.0, 0.0, 0.0, 0.0, 0.0, 0.0, 0.0, 0.0, 0.0, 0.0, 0.0, 0.0, 0.0, 0.0, 0.0, 0.0, 0.0, 0.0, 0.0, 0.0, 0.0, 0.0, 0.0, 0.0, 0.0, 0.0, 0.0, 0.0, 0.0, 0.0, 0.0, 0.0, 0.0, 0.0, 0.0, 0.0, 0.0, 0.0, 0.0, 0.0, 0.0, 0.0, 0.0, 0.0, 0.0, 0.0, 0.0, 0.0, 0.0, 0.0, 0.0, 0.0, 0.0, 0.0, 0.0, 0.0, 0.0, 0.0, 0.0, 0.0, 0.0, 0.0, 0.0, 0.0, 0.0, 0.0, 0.0, 0.0, 0.0, 0.0, 0.0, 0.0, 0.0, 0.0, 0.0, 0.0, 0.0, 0.0, 0.0, 0.0, 0.0, 0.0, 0.0, 0.0, 0.0, 0.0, 0.0, 0.0, 0.0, 0.0, 0.0, 0.0, 0.0, 0.0, 0.0, 0.0, 0.0, 0.0, 0.0, 0.0, 0.0, 0.0, 0.0, 0.0, 0.0, 0.0, 0.0, 0.0, 0.0, 0.0, 0.0, 0.0, 0.0, 0.0, 0.0, 0.0, 0.0, 0.0, 0.0, 0.0, 0.0, 0.0, 0.0, 0.0, 0.0, 0.0, 0.0, 0.0, 0.0, 0.0, 0.0, 0.0, 0.0, 0.0, 0.0, 0.0, 0.0, 0.0, 0.0, 0.0, 0.0, 0.0, 0.0, 0.0, 0.0, 0.0, 0.0, 0.0, 0.0, 0.0, 0.0, 0.0, 0.0, 0.0, 0.0, 0.0, 0.0, 0.0, 0.0, 0.0, 0.0, 0.0, 0.0, 0.0, 0.0, 0.0, 0.0, 0.0, 0.0, 0.0, 0.0, 0.0, 0.0, 0.0, 0.0, 0.0, 0.0, 0.0, 0.0, 0.0, 0.0, 0.0, 0.0, 0.0, 0.0, 0.0, 0.0, 0.0, 0.0, 0.0, 0.0, 0.0, 0.0, 0.0, 0.0, 0.0, 0.0, 0.0, 0.0, 0.0, 0.0, 0.0, 0.0, 0.0, 0.0, 0.0, 0.0, 0.0, 0.0, 0.0, 0.0, 0.0, 0.0, 0.0, 0.0, 0.0, 0.0, 0.0, 0.0, 0.0, 0.0, 0.0, 0.0, 0.0, 0.0, 0.0, 0.0, 0.0, 0.0, 0.0, 0.0, 0.0, 0.0, 0.0, 0.0, 0.0, 0.0, 0.0, 0.0, 0.0, 0.0, 0.0, 0.0, 0.0, 0.0, 0.0, 0.0, 0.0, 0.0, 0.0, 0.0, 0.0, 0.0, 0.0, 0.0, 0.0, 0.0, 0.0, 0.0, 0.0, 0.0, 0.0, 0.0, 0.0, 0.0, 0.0, 0.0, 0.0, 0.0, 0.0, 0.0, 0.0, 0.0, 0.0, 0.0, 0.0, 0.0, 0.0, 0.0, 0.0, 0.0, 0.0, 0.0, 0.0, 0.0, 0.0, 0.0, 0.0, 0.0, 0.0, 0.0, 0.0, 0.0, 0.0, 0.0, 0.0, 0.0, 0.0, 0.0, 0.0, 0.0, 0.0, 0.0, 0.0, 0.0, 0.0, 0.0, 0.0, 0.0, 0.0, 0.0, 0.0, 0.0, 0.0, 0.0, 0.0, 0.0, 0.0, 0.0, 0.0, 0.0, 0.0, 0.0, 0.0, 0.0, 0.0, 0.0, 0.0, 0.0, 0.0, 0.0, 0.0, 0.0, 0.0, 0.0, 0.0, 0.0, 0.0, 0.0, 0.0, 0.0, 0.0, 0.0, 0.0, 0.0, 0.0, 0.0, 0.0, 0.0, 0.0, 0.0, 0.0, 0.0, 0.0, 0.0, 0.0, 0.0, 0.0, 0.0, 0.0, 0.0, 0.0, 0.0, 0.0, 0.0, 0.0, 0.0, 0.0, 0.0, 0.0, 0.0, 0.0, 0.0, 0.0, 0.0, 0.0, 0.0, 0.0, 0.0, 0.0, 0.0, 0.0, 0.0, 0.0, 0.0, 0.0, 0.0, 0.0, 0.0, 0.0, 0.0, 0.0, 0.0, 0.0, 0.0, 0.0, 0.0, 0.0, 0.0, 0.0, 0.0, 0.0, 0.0, 0.0, 0.0, 0.0, 0.0, 0.0, 0.0, 0.0, 0.0, 0.0, 0.0, 0.0, 0.0, 0.0, 0.0, 0.0, 0.0, 0.0, 0.0, 0.0, 0.0, 0.0, 0.0, 0.0, 0.0, 0.0, 0.0, 0.0, 0.0, 0.0, 0.0, 0.0, 0.0, 0.0, 0.0, 0.0, 0.0, 0.0, 0.0, 0.0, 0.0, 0.0, 0.0, 0.0, 0.0, 0.0, 0.0, 0.0, 0.0, 0.0, 0.0, 0.0, 0.0, 0.0, 0.0, 0.0, 0.0, 0.0, 0.0, 0.0, 0.0, 0.0, 0.0, 0.0, 0.0, 0.0, 0.0, 0.0, 0.0, 0.0, 0.0, 0.0, 0.0, 0.0, 0.0, 0.0, 0.0, 0.0, 0.0, 0.0, 0.0, 0.0, 0.0, 0.0, 0.0, 0.0, 0.0, 0.0, 0.0, 0.0, 0.0, 0.0, 0.0, 0.0, 0.0, 0.0, 0.0, 0.0, 0.0, 0.0, 0.0, 0.0, 0.0, 0.0, 0.0, 0.0, 0.0, 0.0, 0.0, 0.0, 0.0, 0.0, 0.0, 0.0, 0.0, 0.0, 0.0, 0.0, 0.0, 0.0, 0.0, 0.0, 0.0, 0.0, 0.0, 0.0, 0.0, 0.0, 0.0, 0.0, 0.0, 0.0, 0.0, 0.0, 0.0, 0.0, 0.0, 0.0, 0.0, 0.0, 0.0, 0.0, 0.0, 0.0, 0.0, 0.0, 0.0, 0.0, 0.0, 0.0, 0.0, 0.0, 0.0, 0.0, 0.0, 0.0, 0.0, 0.0, 0.0, 0.0, 0.0, 0.0, 0.0, 0.0, 0.0, 0.0, 0.0, 0.0, 0.0, 0.0, 0.0, 0.0, 0.0, 0.0, 0.0, 0.0, 0.0, 0.0, 0.0, 0.0, 0.0, 0.0, 0.0, 0.0, 0.0, 0.0, 0.0, 0.0, 0.0, 0.0, 0.0, 0.0, 0.0, 0.0, 0.0, 0.0, 0.0, 0.0, 0.0, 0.0, 0.0, 0.0, 0.0, 0.0, 0.0, 0.0, 0.0, 0.0, 0.0, 0.0, 0.0, 0.0, 0.0, 0.0, 0.0, 0.0, 0.0, 0.0, 0.0, 0.0, 0.0, 0.0, 0.0, 0.0, 0.0, 0.0, 0.0, 0.0, 0.0, 0.0, 0.0, 0.0, 0.0, 0.0, 0.0, 0.0, 0.0, 0.0, 0.0, 0.0, 0.0, 0.0, 0.0, 0.0, 0.0, 0.0, 0.0, 0.0, 0.0, 0.0, 0.0, 0.0, 0.0, 0.0, 0.0, 0.0, 0.0, 0.0, 0.0, 0.0, 0.0, 0.0, 0.0, 0.0, 0.0, 0.0, 0.0, 0.0, 0.0, 0.0, 0.0, 0.0, 0.0, 0.0, 0.0, 0.0, 0.0, 0.0, 0.0, 0.0, 0.0, 0.0, 0.0, 0.0, 0.0, 0.0, 0.0, 0.0, 0.0, 0.0, 0.0, 0.0, 0.0, 0.0, 0.0, 0.0, 0.0, 0.0, 0.0, 0.0, 0.0, 0.0, 0.0, 0.0, 0.0, 0.0, 0.0, 0.0, 0.0, 0.0, 0.0, 0.0, 0.0, 0.0, 0.0, 0.0, 0.0, 0.0, 0.0, 0.0, 0.0, 0.0, 0.0, 0.0, 0.0, 0.0, 0.0, 0.0, 0.0, 0.0, 0.0, 0.0, 0.0, 0.0, 0.0, 0.0, 0.0, 0.0, 0.0, 0.0, 0.0, 0.0, 0.0, 0.0, 0.0, 0.0, 0.0, 0.0, 0.0, 0.0, 0.0, 0.0, 0.0, 0.0, 0.0, 0.0, 0.0, 0.0, 0.0, 0.0, 0.0, 0.0, 0.0, 0.0, 0.0, 0.0, 0.0, 0.0, 0.0, 0.0, 0.0, 0.0, 0.0, 0.0, 0.0, 0.0, 0.0, 0.0, 0.0, 0.0, 0.0, 0.0, 0.0, 0.0, 0.0, 0.0, 0.0, 0.0, 0.0, 0.0, 0.0, 0.0, 0.0, 0.0, 0.0, 0.0, 0.0, 0.0, 0.0, 0.0, 0.0, 0.0, 0.0, 0.0, 0.0, 0.0, 0.0, 0.0, 0.0, 0.0, 0.0, 0.0, 0.0, 0.0, 0.0, 0.0, 0.0, 0.0, 0.0, 0.0, 0.0, 0.0, 0.0, 0.0, 0.0, 0.0, 0.0, 0.0, 0.0, 0.0, 0.0, 0.0, 0.0, 0.0, 0.0, 0.0, 0.0, 0.0, 0.0, 0.0, 0.0, 0.0, 0.0, 0.0, 0.0, 0.0, 0.0, 0.0, 0.0, 0.0, 0.0, 0.0, 0.0, 0.0, 0.0, 0.0, 0.0, 0.0, 0.0, 0.0, 0.0, 0.0, 0.0, 0.0, 0.0, 0.0, 0.0, 0.0, 0.0, 0.0, 0.0, 0.0, 0.0, 0.0, 0.0, 0.0, 0.0, 0.0, 0.0, 0.0, 0.0, 0.0, 0.0, 0.0, 0.0, 0.0, 0.0, 0.0, 0.0, 0.0, 0.0, 0.0, 0.0, 0.0, 0.0, 0.0, 0.0, 0.0, 0.0, 0.0, 0.0, 0.0, 0.0, 0.0, 0.0, 0.0, 0.0, 0.0, 0.0, 0.0, 0.0, 0.0, 0.0, 0.0, 0.0, 0.0, 0.0, 0.0, 0.0, 0.0, 0.0, 0.0, 0.0, 0.0, 0.0, 0.0, 0.0, 0.0, 0.0, 0.0, 0.0, 0.0, 0.0, 0.0, 0.0, 0.0, 0.0, 0.0, 0.0, 0.0, 0.0, 0.0, 0.0, 0.0, 0.0, 0.0, 0.0, 0.0, 0.0, 0.0, 0.0, 0.0, 0.0, 0.0, 0.0, 0.0, 0.0, 0.0, 0.0, 0.0, 0.0, 0.0, 0.0, 0.0, 0.0, 0.0, 0.0, 0.0, 0.0, 0.0, 0.0, 0.0, 0.0, 0.0, 0.0, 0.0, 0.0, 0.0, 0.0, 0.0, 0.0, 0.0, 0.0, 0.0, 0.0, 0.0, 0.0, 0.0, 0.0, 0.0, 0.0, 0.0, 0.0, 0.0, 0.0, 0.0, 0.0, 0.0, 0.0, 0.0, 0.0, 0.0, 0.0, 0.0, 0.0, 0.0, 0.0, 0.0, 0.0, 0.0, 0.0, 0.0, 0.0, 0.0, 0.0, 0.0, 0.0, 0.0, 0.0, 0.0, 0.0, 0.0, 0.0, 0.0, 0.0, 0.0, 0.0, 0.0, 0.0, 0.0, 0.0, 0.0, 0.0, 0.0, 0.0, 0.0, 0.0, 0.0, 0.0, 0.0, 0.0, 0.0, 0.0, 0.0, 0.0, 0.0, 0.0, 0.0, 0.0, 0.0, 0.0, 0.0, 0.0, 0.0, 0.0, 0.0, 0.0, 0.0, 0.0, 0.0, 0.0, 0.0, 0.0, 0.0, 0.0, 0.0, 0.0, 0.0, 0.0, 0.0, 0.0, 0.0, 0.0, 0.0, 0.0, 0.0, 0.0, 0.0, 0.0, 0.0, 0.0, 0.0, 0.0, 0.0, 0.0, 0.0, 0.0, 0.0, 0.0, 0.0, 0.0, 0.0, 0.0, 0.0, 0.0, 0.0, 0.0, 0.0, 0.0, 0.0, 0.0, 0.0, 0.0, 0.0, 0.0, 0.0, 0.0, 0.0, 0.0, 0.0, 0.0, 0.0, 0.0, 0.0, 0.0, 0.0, 0.0, 0.0, 0.0, 0.0, 0.0, 0.0, 0.0, 0.0, 0.0, 0.0, 0.0, 0.0, 0.0, 0.0, 0.0, 0.0, 0.0, 0.0, 0.0, 0.0, 0.0, 0.0, 0.0, 0.0, 0.0, 0.0, 0.0, 0.0, 0.0, 0.0, 0.0, 0.0, 0.0, 0.0, 0.0, 0.0, 0.0, 0.0, 0.0, 0.0, 0.0, 0.0, 0.0, 0.0, 0.0, 0.0, 0.0, 0.0, 0.0, 0.0, 0.0, 0.0, 0.0, 0.0, 0.0, 0.0, 0.0, 0.0, 0.0, 0.0, 0.0, 0.0, 0.0, 0.0, 0.0, 0.0, 0.0, 0.0, 0.0, 0.0, 0.0, 0.0, 0.0, 0.0, 0.0, 0.0, 0.0, 0.0, 0.0, 0.0, 0.0, 0.0, 0.0, 0.0, 0.0, 0.0, 0.0, 0.0, 0.0, 0.0, 0.0, 0.0, 0.0, 0.0, 0.0, 0.0, 0.0, 0.0, 0.0, 0.0, 0.0, 0.0, 0.0, 0.0, 0.0, 0.0, 0.0, 0.0, 0.0, 0.0, 0.0, 0.0, 0.0, 0.0, 0.0, 0.0, 0.0, 0.0, 0.0, 0.0, 0.0, 0.0, 0.0, 0.0, 0.0, 0.0, 0.0, 0.0, 0.0, 0.0, 0.0, 0.0, 0.0, 0.0, 0.0, 0.0, 0.0, 0.0, 0.0, 0.0, 0.0, 0.0, 0.0, 0.0, 0.0, 0.0, 0.0, 0.0, 0.0, 0.0, 0.0, 0.0, 0.0, 0.0, 0.0, 0.0, 0.0, 0.0, 0.0, 0.0, 0.0, 0.0, 0.0, 0.0, 0.0, 0.0, 0.0, 0.0, 0.0, 0.0, 0.0, 0.0, 0.0, 0.0, 0.0, 0.0, 0.0, 0.0, 0.0, 0.0, 0.0, 0.0, 0.0, 0.0, 0.0, 0.0, 0.0, 0.0, 0.0, 0.0, 0.0, 0.0, 0.0, 0.0, 0.0, 0.0, 0.0, 0.0, 0.0, 0.0, 0.0, 0.0, 0.0, 0.0, 0.0, 0.0, 0.0, 0.0, 0.0, 0.0, 0.0, 0.0, 0.0, 0.0, 0.0, 0.0, 0.0, 0.0, 0.0, 0.0, 0.0, 0.0, 0.0, 0.0, 0.0, 0.0, 0.0, 0.0, 0.0, 0.0, 0.0, 0.0, 0.0, 0.0, 0.0, 0.0, 0.0, 0.0, 0.0, 0.0, 0.0, 0.0, 0.0, 0.0, 0.0, 0.0, 0.0, 0.0, 0.0, 0.0, 0.0, 0.0, 0.0, 0.0, 0.0, 0.0, 0.0, 0.0, 0.0, 0.0, 0.0, 0.0, 0.0, 0.0, 0.0, 0.0, 0.0, 0.0, 0.0, 0.0, 0.0, 0.0, 0.0, 0.0, 0.0, 0.0, 0.0, 0.0, 0.0, 0.0, 0.0, 0.0, 0.0, 0.0, 0.0, 0.0, 0.0, 0.0, 0.0, 0.0, 0.0, 0.0, 0.0, 0.0, 0.0, 0.0, 0.0, 0.0, 0.0, 0.0, 0.0, 0.0, 0.0, 0.0, 0.0, 0.0, 0.0, 0.0, 0.0, 0.0, 0.0, 0.0, 0.0, 0.0, 0.0, 0.0, 0.0, 0.0, 0.0, 0.0, 0.0, 0.0, 0.0, 0.0, 0.0, 0.0, 0.0, 0.0, 0.0, 0.0, 0.0, 0.0, 0.0, 0.0, 0.0, 0.0, 0.0, 0.0, 0.0, 0.0, 0.0, 0.0, 0.0, 0.0, 0.0, 0.0, 0.0, 0.0, 0.0, 0.0, 0.0, 0.0, 0.0, 0.0, 0.0, 0.0, 0.0, 0.0, 0.0, 0.0, 0.0, 0.0, 0.0, 0.0, 0.0, 0.0, 0.0, 0.0, 0.0, 0.0, 0.0, 0.0, 0.0, 0.0, 0.0, 0.0, 0.0, 0.0, 0.0, 0.0, 0.0, 0.0, 0.0, 0.0, 0.0, 0.0, 0.0, 0.0, 0.0, 0.0, 0.0, 0.0, 0.0, 0.0, 0.0, 0.0, 0.0, 0.0, 0.0, 0.0, 0.0, 0.0, 0.0, 0.0, 0.0, 0.0, 0.0, 0.0, 0.0, 0.0, 0.0, 0.0, 0.0, 0.0, 0.0, 0.0, 0.0, 0.0, 0.0, 0.0, 0.0, 0.0, 0.0, 0.0, 0.0, 0.0, 0.0, 0.0, 0.0, 0.0, 0.0, 0.0, 0.0, 0.0, 0.0, 0.0, 0.0, 0.0, 0.0, 0.0, 0.0, 0.0, 0.0, 0.0, 0.0, 0.0, 0.0, 0.0, 0.0, 0.0, 0.0, 0.0, 0.0, 0.0, 0.0, 0.0, 0.0, 0.0, 0.0, 0.0, 0.0, 0.0, 0.0, 0.0, 0.0, 0.0, 0.0, 0.0, 0.0, 0.0, 0.0, 0.0, 0.0, 0.0, 0.0, 0.0, 0.0, 0.0, 0.0, 0.0, 0.0, 0.0, 0.0, 0.0, 0.0, 0.0, 0.0, 0.0, 0.0])
me_circle.use_remesh_fix_poles = True
me_circle.use_remesh_preserve_attributes = False
me_circle.use_mirror_vertex_groups = False
me_circle.update()

# ---- objects
ob_circle = bpy.data.objects.new('Circle', me_circle)

# ---- transforms, parenting, visibility, modifiers, constraints
ob_circle.location = (0.0, 0.0, 0.0)
ob_circle.lineart.crease_threshold = 0.0

# ---- collection membership
col_collection.objects.link(ob_circle)

# ---- scene / render settings (as saved in the file)
scene.frame_start = 1; scene.frame_end = 250; scene.frame_set(1)
scene.render.engine = 'BLENDER_EEVEE_NEXT'
scene.cycles.use_denoising = False
scene.cycles.samples = 128
scene.cycles.sampling_pattern = 'TABULATED_SOBOL'
scene.cycles.use_adaptive_sampling = False
scene.cycles.use_light_tree = False
scene.view_settings.view_transform = 'Filmic'
bpy.context.view_layer.update()

# ---- added for rendering (the .blend has no active camera and no usable light): camera, sun
cam_auto = bpy.data.cameras.new('AutoCamera')
cam_auto.lens = 50.0
cam_auto.sensor_width = 36.0
cam_auto.clip_end = 9070.68
ob_auto_camera = bpy.data.objects.new('AutoCamera', cam_auto)
scene.collection.objects.link(ob_auto_camera)
ob_auto_camera.location = (516.105, -620.533, 435.422)
ob_auto_camera.rotation_euler = (1.09748, -7.21219e-08, 0.694738)
scene.camera = ob_auto_camera
light_auto_sun = bpy.data.lights.new('AutoSun', 'SUN')
light_auto_sun.energy = 3.0
light_auto_sun.angle = 0.0523599
ob_auto_sun = bpy.data.objects.new('AutoSun', light_auto_sun)
scene.collection.objects.link(ob_auto_sun)
ob_auto_sun.rotation_euler = (0.872665, 0.174533, 0.523599)
bpy.context.view_layer.update()

